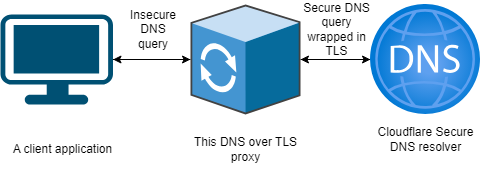

The diagram above was exported from draw.io. Its source (the exported page's mxGraphModel, read from the mxfile embedded in the PNG):
<mxGraphModel dx="1194" dy="812" grid="1" gridSize="10" guides="1" tooltips="1" connect="1" arrows="1" fold="1" page="1" pageScale="1" pageWidth="850" pageHeight="1100" math="0" shadow="0">
  <root>
    <mxCell id="0" />
    <mxCell id="1" parent="0" />
    <mxCell id="SaWYIb1p32Nfkzq-7qie-8" value="" style="edgeStyle=orthogonalEdgeStyle;rounded=0;orthogonalLoop=1;jettySize=auto;html=1;" parent="1" source="SaWYIb1p32Nfkzq-7qie-1" target="SaWYIb1p32Nfkzq-7qie-2" edge="1">
      <mxGeometry relative="1" as="geometry" />
    </mxCell>
    <mxCell id="SaWYIb1p32Nfkzq-7qie-1" value="" style="image;aspect=fixed;html=1;points=[];align=center;fontSize=12;image=img/lib/azure2/networking/DNS_Zones.svg;" parent="1" vertex="1">
      <mxGeometry x="580" y="300" width="110" height="110" as="geometry" />
    </mxCell>
    <mxCell id="SaWYIb1p32Nfkzq-7qie-4" value="" style="edgeStyle=orthogonalEdgeStyle;rounded=0;orthogonalLoop=1;jettySize=auto;html=1;" parent="1" source="SaWYIb1p32Nfkzq-7qie-2" target="SaWYIb1p32Nfkzq-7qie-1" edge="1">
      <mxGeometry relative="1" as="geometry" />
    </mxCell>
    <mxCell id="SaWYIb1p32Nfkzq-7qie-9" value="" style="edgeStyle=orthogonalEdgeStyle;rounded=0;orthogonalLoop=1;jettySize=auto;html=1;" parent="1" source="SaWYIb1p32Nfkzq-7qie-2" target="SaWYIb1p32Nfkzq-7qie-3" edge="1">
      <mxGeometry relative="1" as="geometry" />
    </mxCell>
    <mxCell id="SaWYIb1p32Nfkzq-7qie-2" value="" style="shadow=0;dashed=0;html=1;labelPosition=center;verticalLabelPosition=bottom;verticalAlign=top;align=center;outlineConnect=0;shape=mxgraph.veeam.3d.proxy;" parent="1" vertex="1">
      <mxGeometry x="400" y="300" width="110" height="110" as="geometry" />
    </mxCell>
    <mxCell id="SaWYIb1p32Nfkzq-7qie-5" value="" style="edgeStyle=orthogonalEdgeStyle;rounded=0;orthogonalLoop=1;jettySize=auto;html=1;" parent="1" source="SaWYIb1p32Nfkzq-7qie-3" target="SaWYIb1p32Nfkzq-7qie-2" edge="1">
      <mxGeometry relative="1" as="geometry" />
    </mxCell>
    <mxCell id="SaWYIb1p32Nfkzq-7qie-3" value="" style="points=[[0.03,0.03,0],[0.5,0,0],[0.97,0.03,0],[1,0.4,0],[0.97,0.745,0],[0.5,1,0],[0.03,0.745,0],[0,0.4,0]];verticalLabelPosition=bottom;sketch=0;html=1;verticalAlign=top;aspect=fixed;align=center;pointerEvents=1;shape=mxgraph.cisco19.workstation;fillColor=#005073;strokeColor=none;" parent="1" vertex="1">
      <mxGeometry x="210" y="310" width="112.5" height="90" as="geometry" />
    </mxCell>
    <mxCell id="SaWYIb1p32Nfkzq-7qie-6" value="Cloudflare Secure DNS resolver" style="text;html=1;align=center;verticalAlign=middle;whiteSpace=wrap;rounded=0;" parent="1" vertex="1">
      <mxGeometry x="572.5" y="400" width="125" height="70" as="geometry" />
    </mxCell>
    <mxCell id="SaWYIb1p32Nfkzq-7qie-7" value="This DNS over TLS proxy" style="text;html=1;align=center;verticalAlign=middle;whiteSpace=wrap;rounded=0;" parent="1" vertex="1">
      <mxGeometry x="392.5" y="410" width="125" height="70" as="geometry" />
    </mxCell>
    <mxCell id="SaWYIb1p32Nfkzq-7qie-10" value="A client application" style="text;html=1;align=center;verticalAlign=middle;whiteSpace=wrap;rounded=0;" parent="1" vertex="1">
      <mxGeometry x="210" y="410" width="125" height="70" as="geometry" />
    </mxCell>
    <mxCell id="thrl-B4uFfArPaWZKWVO-1" value="Insecure DNS query" style="text;html=1;align=center;verticalAlign=middle;whiteSpace=wrap;rounded=0;" vertex="1" parent="1">
      <mxGeometry x="332.5" y="310" width="60" height="30" as="geometry" />
    </mxCell>
    <mxCell id="thrl-B4uFfArPaWZKWVO-2" value="Secure DNS query wrapped in TLS" style="text;html=1;align=center;verticalAlign=middle;whiteSpace=wrap;rounded=0;" vertex="1" parent="1">
      <mxGeometry x="510" y="310" width="72.5" height="30" as="geometry" />
    </mxCell>
  </root>
</mxGraphModel>